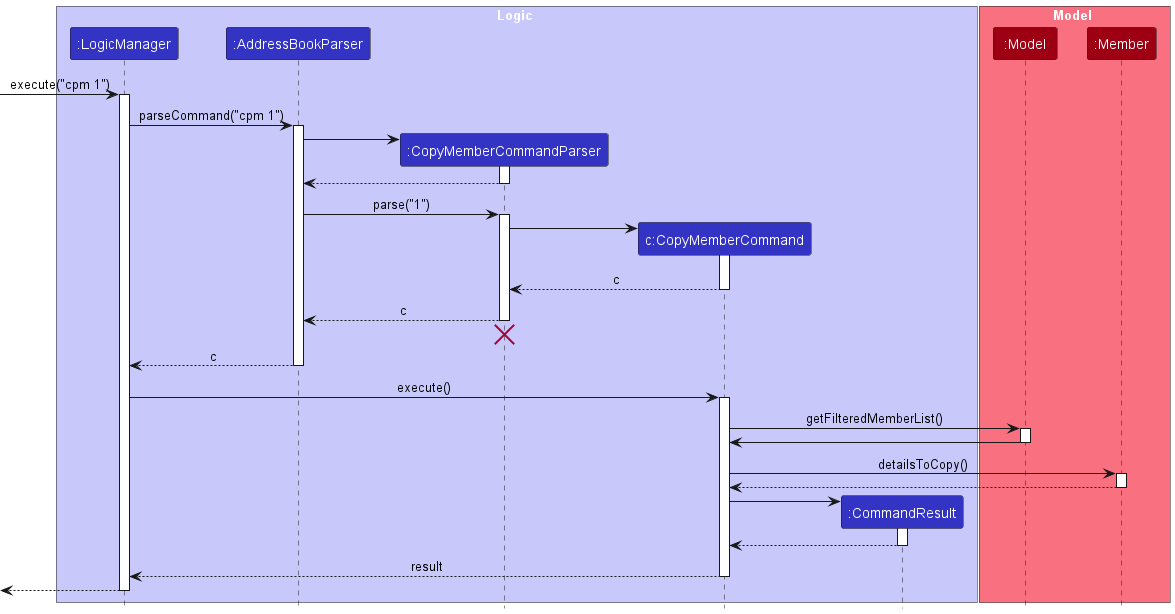

The diagram above was rendered by PlantUML. Its source (embedded in the PNG):
@startuml
!include style.puml
skinparam ArrowFontStyle plain

box Logic LOGIC_COLOR_T1
participant ":LogicManager" as LogicManager LOGIC_COLOR
participant ":AddressBookParser" as AddressBookParser LOGIC_COLOR
participant ":CopyMemberCommandParser" as CopyMemberCommandParser LOGIC_COLOR
participant "c:CopyMemberCommand" as CopyMemberCommand LOGIC_COLOR
participant ":CommandResult" as CommandResult LOGIC_COLOR
end box

box Model MODEL_COLOR_T1
participant ":Model" as Model MODEL_COLOR
participant ":Member" as Member MODEL_COLOR
end box

[-> LogicManager : execute("cpm 1")
activate LogicManager

LogicManager -> AddressBookParser : parseCommand("cpm 1")
activate AddressBookParser

create CopyMemberCommandParser
AddressBookParser -> CopyMemberCommandParser
activate CopyMemberCommandParser

CopyMemberCommandParser --> AddressBookParser
deactivate CopyMemberCommandParser

AddressBookParser -> CopyMemberCommandParser : parse("1")
activate CopyMemberCommandParser

create CopyMemberCommand
CopyMemberCommandParser -> CopyMemberCommand
activate CopyMemberCommand

CopyMemberCommand --> CopyMemberCommandParser : c
deactivate CopyMemberCommand

CopyMemberCommandParser --> AddressBookParser : c
deactivate CopyMemberCommandParser
'Hidden arrow to position the destroy marker below the end of the activation bar.
CopyMemberCommandParser -[hidden]-> AddressBookParser
destroy CopyMemberCommandParser

AddressBookParser --> LogicManager : c
deactivate AddressBookParser

LogicManager -> CopyMemberCommand : execute()
activate CopyMemberCommand

CopyMemberCommand -> Model : getFilteredMemberList()
activate Model

Model -> CopyMemberCommand
deactivate Model

CopyMemberCommand -> Member : detailsToCopy()
activate Member

Member --> CopyMemberCommand
deactivate Member

create CommandResult
CopyMemberCommand -> CommandResult
activate CommandResult

CommandResult --> CopyMemberCommand
deactivate CommandResult

CopyMemberCommand --> LogicManager : result
deactivate CopyMemberCommand

[<--LogicManager
deactivate LogicManager
@enduml